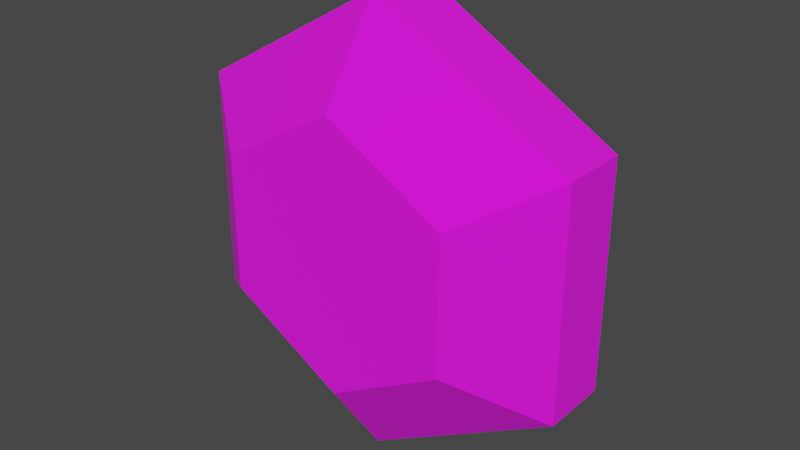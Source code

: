 # Source: ramp-gem-green.blend  (saved by Blender 4.2.66; exported with 4.5.12 LTS)
import bpy
from mathutils import Matrix  # noqa: F401  (used for matrix-valued properties, if any)

bpy.ops.wm.read_factory_settings(use_empty=True)
scene = bpy.context.scene
scene.name = 'Scene'

# ---- collections
col_collection = bpy.data.collections.new('Collection'); scene.collection.children.link(col_collection)

# ---- images (referenced by path relative to the original .blend; pixels are not part of the script)
import os
ASSET_DIR = os.environ.get("B2B_ASSET_DIR", "")  # directory of the original .blend (textures are referenced by path, not embedded)
HERE = os.path.dirname(os.path.abspath(__file__))  # packed textures are extracted next to this script under _unpacked/

def load_image(name, relpath, width, height, colorspace="sRGB"):
    """Load a texture the original file referenced (path relative to the .blend, or extracted next to this script)."""
    p = next((c for c in (os.path.join(HERE, relpath), os.path.join(ASSET_DIR, relpath)) if relpath and os.path.exists(c)), "")
    if p:
        img = bpy.data.images.load(p, check_existing=True)
        img.name = name
    else:  # same state as the original file: an image datablock whose file is absent (Cycles renders it pink)
        img = bpy.data.images.new(name, width, height)
        img.source = "FILE"
        img.filepath = "//" + (relpath or name)
    img.colorspace_settings.name = colorspace
    return img
img_imphenziapalette01_png = load_image('ImphenziaPalette01.png', 'ImphenziaPalette01.png', 1024, 1024, 'sRGB')

# ---- materials (node trees are filled in below, after node groups)
mat_material = bpy.data.materials.new('Material')
mat_material.alpha_threshold = 0.0
mat_material.use_transparent_shadow = False
mat_material.roughness = 0.5
mat_material.line_color = (0.0, 0.0, 0.0, 1.0)

# ---- material node trees
mat_material.use_nodes = True; mat_material.node_tree.nodes.clear()
_N = mat_material.node_tree.nodes; _L = mat_material.node_tree.links
n0 = _N.new('ShaderNodeOutputMaterial'); n0.name = 'Material Output'; n0.location = (300, 300)
n1 = _N.new('ShaderNodeBsdfPrincipled'); n1.name = 'Principled BSDF'; n1.location = (10, 300)
n1.distribution = 'GGX'
n1.subsurface_method = 'RANDOM_WALK_SKIN'
n1.inputs[2].default_value = 1.0
n1.inputs[3].default_value = 1.45
n1.inputs[27].default_value = (0.0, 0.0, 0.0, 1.0)
n1.inputs[28].default_value = 1.0
n2 = _N.new('ShaderNodeTexImage'); n2.name = 'Image Texture'; n2.location = (-420, 204)
n2.image = img_imphenziapalette01_png
n2.interpolation = 'Closest'
_L.new(n1.outputs[0], n0.inputs[0])
_L.new(n2.outputs[0], n1.inputs[0])
n0.is_active_output = True

# ---- world
world_world = bpy.data.worlds.new('World'); scene.world = world_world
world_world.use_nodes = True; world_world.node_tree.nodes.clear()
_N = world_world.node_tree.nodes; _L = world_world.node_tree.links
n0 = _N.new('ShaderNodeOutputWorld'); n0.name = 'World Output'; n0.location = (300, 300)
n1 = _N.new('ShaderNodeBackground'); n1.name = 'Background'; n1.location = (10, 300)
n1.inputs[0].default_value = (0.05088, 0.05088, 0.05088, 1.0)
_L.new(n1.outputs[0], n0.inputs[0])
n0.is_active_output = True
world_world.color = (0.05088, 0.05088, 0.05088)
world_world.use_sun_shadow = False
world_world.sun_shadow_jitter_overblur = 0.0

# ---- meshes
me_cylinder = bpy.data.meshes.new('Cylinder')
me_cylinder.from_pydata([(0.0, -0.09672, -0.1401), (0.0, 0.09672, -0.1401), (0.1214, -0.09672, -0.07007), (0.1214, 0.09672, -0.07007), (0.1214, -0.09672, 0.07007), (0.1214, 0.09672, 0.07007), (0.0, -0.09672, 0.1401), (0.0, 0.09672, 0.1401), (-0.1214, -0.09672, 0.07007), (-0.1214, 0.09672, 0.07007), (-0.1214, -0.09672, -0.07007), (-0.1214, 0.09672, -0.07007), (0.0, -0.0348, -0.2329), (0.2017, -0.0348, -0.1164), (0.2017, 0.0348, -0.1164), (0.0, 0.0348, -0.2329), (0.2017, -0.0348, 0.1164), (0.2017, 0.0348, 0.1164), (0.0, -0.0348, 0.2329), (0.0, 0.0348, 0.2329), (-0.2017, -0.0348, 0.1164), (-0.2017, 0.0348, 0.1164), (-0.2017, -0.0348, -0.1164), (-0.2017, 0.0348, -0.1164)], [], [(12, 15, 14, 13), (13, 14, 17, 16), (16, 17, 19, 18), (18, 19, 21, 20), (3, 1, 11, 9, 7, 5), (20, 21, 23, 22), (22, 23, 15, 12), (0, 2, 4, 6, 8, 10), (2, 0, 12, 13), (1, 3, 14, 15), (4, 2, 13, 16), (3, 5, 17, 14), (6, 4, 16, 18), (5, 7, 19, 17), (8, 6, 18, 20), (7, 9, 21, 19), (10, 8, 20, 22), (9, 11, 23, 21), (0, 10, 22, 12), (11, 1, 15, 23)])
_uv = me_cylinder.uv_layers.new(name='UVMap')
_uv.uv.foreach_set('vector', [0.7072, 0.175, 0.7072, 0.2001, 0.6989, 0.2001, 0.6989, 0.175, 0.6989, 0.175, 0.6989, 0.2001, 0.6905, 0.2001, 0.6905, 0.175, 0.6905, 0.175, 0.6905, 0.2001, 0.6821, 0.2001, 0.6821, 0.175, 0.6821, 0.175, 0.6821, 0.2001, 0.6737, 0.2001, 0.6737, 0.175, 0.6765, 0.1665, 0.6695, 0.1705, 0.6625, 0.1665, 0.6625, 0.1584, 0.6695, 0.1544, 0.6765, 0.1584, 0.6737, 0.175, 0.6737, 0.2001, 0.6653, 0.2001, 0.6653, 0.175, 0.6653, 0.175, 0.6653, 0.2001, 0.657, 0.2001, 0.657, 0.175, 0.7882, 0.2, 0.7952, 0.196, 0.7952, 0.1879, 0.7882, 0.1839, 0.7812, 0.1879, 0.7812, 0.196, 0.7017, 0.1665, 0.6947, 0.1705, 0.6947, 0.1745, 0.7051, 0.1685, 0.5809, 0.2, 0.5879, 0.196, 0.5914, 0.198, 0.5809, 0.204, 0.7017, 0.1584, 0.7017, 0.1665, 0.7051, 0.1685, 0.7051, 0.1564, 0.5879, 0.196, 0.5879, 0.1879, 0.5914, 0.1859, 0.5914, 0.198, 0.6947, 0.1544, 0.7017, 0.1584, 0.7051, 0.1564, 0.6947, 0.1504, 0.5879, 0.1879, 0.5809, 0.1839, 0.5809, 0.1799, 0.5914, 0.1859, 0.6877, 0.1584, 0.6947, 0.1544, 0.6947, 0.1504, 0.6842, 0.1564, 0.5809, 0.1839, 0.574, 0.1879, 0.5705, 0.1859, 0.5809, 0.1799, 0.6877, 0.1665, 0.6877, 0.1584, 0.6842, 0.1564, 0.6842, 0.1685, 0.574, 0.1879, 0.574, 0.196, 0.5705, 0.198, 0.5705, 0.1859, 0.6947, 0.1705, 0.6877, 0.1665, 0.6842, 0.1685, 0.6947, 0.1745, 0.574, 0.196, 0.5809, 0.2, 0.5809, 0.204, 0.5705, 0.198])
me_cylinder.materials.append(mat_material)
me_cylinder.update()

# ---- objects
ob_cylinder = bpy.data.objects.new('Cylinder', me_cylinder)

# ---- transforms, parenting, visibility, modifiers, constraints
ob_cylinder.location = (0.0, 0.0, 0.0)

# ---- collection membership
col_collection.objects.link(ob_cylinder)

# ---- scene / render settings (as saved in the file)
scene.frame_start = 1; scene.frame_end = 250; scene.frame_set(0)
scene.render.engine = 'BLENDER_EEVEE_NEXT'
scene.view_settings.view_transform = 'Filmic'
bpy.context.view_layer.update()

# ---- added for rendering (the .blend has no active camera and no usable light): camera, sun
cam_auto = bpy.data.cameras.new('AutoCamera')
cam_auto.lens = 50.0
cam_auto.sensor_width = 36.0
cam_auto.clip_end = 1000.0
ob_auto_camera = bpy.data.objects.new('AutoCamera', cam_auto)
scene.collection.objects.link(ob_auto_camera)
ob_auto_camera.location = (0.597453, -0.716943, 0.477962)
ob_auto_camera.rotation_euler = (1.09748, -7.21219e-08, 0.694738)
scene.camera = ob_auto_camera
light_auto_sun = bpy.data.lights.new('AutoSun', 'SUN')
light_auto_sun.energy = 3.0
light_auto_sun.angle = 0.0523599
ob_auto_sun = bpy.data.objects.new('AutoSun', light_auto_sun)
scene.collection.objects.link(ob_auto_sun)
ob_auto_sun.rotation_euler = (0.872665, 0.174533, 0.523599)
bpy.context.view_layer.update()
